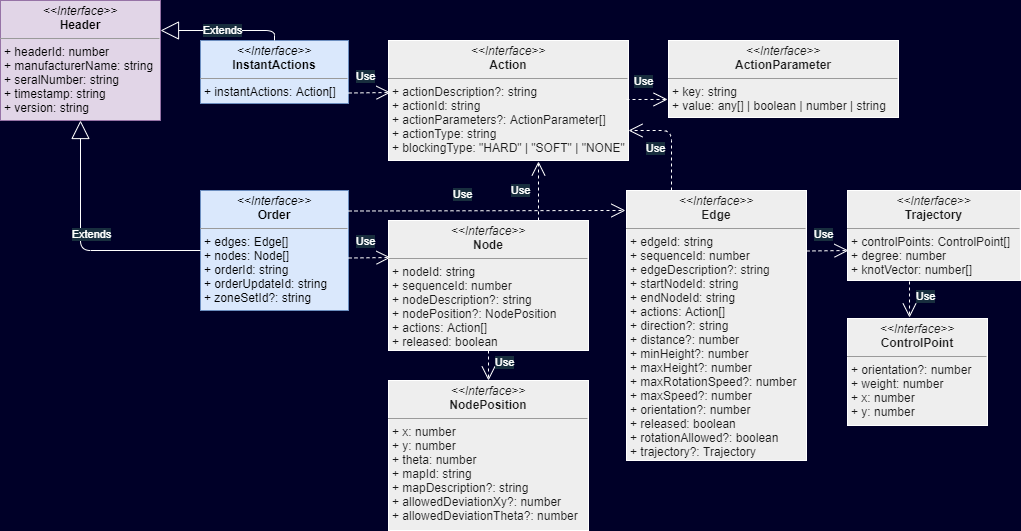

The diagram above was exported from draw.io. Its source (the exported page's mxGraphModel, read from the mxfile embedded in the PNG):
<mxGraphModel dx="1086" dy="1706" grid="1" gridSize="10" guides="1" tooltips="1" connect="1" arrows="1" fold="1" page="1" pageScale="1" pageWidth="1600" pageHeight="900" background="#000028" math="0" shadow="0">
  <root>
    <mxCell id="0" />
    <mxCell id="1" parent="0" />
    <mxCell id="42Av7yT8RBMzAfbEtakG-2" value="&lt;p style=&quot;margin: 0px ; margin-top: 4px ; text-align: center&quot;&gt;&lt;i&gt;&amp;lt;&amp;lt;Interface&amp;gt;&amp;gt;&lt;/i&gt;&lt;br&gt;&lt;b&gt;Header&lt;/b&gt;&lt;/p&gt;&lt;hr size=&quot;1&quot;&gt;&lt;p style=&quot;margin: 0px ; margin-left: 4px&quot;&gt;+ headerId: number&lt;br&gt;+ manufacturerName: string&lt;/p&gt;&lt;p style=&quot;margin: 0px ; margin-left: 4px&quot;&gt;+ seralNumber: string&lt;/p&gt;&lt;p style=&quot;margin: 0px ; margin-left: 4px&quot;&gt;+ timestamp: strin&lt;span&gt;g&lt;/span&gt;&lt;/p&gt;&lt;p style=&quot;margin: 0px ; margin-left: 4px&quot;&gt;+ version: string&lt;/p&gt;&lt;hr size=&quot;1&quot;&gt;&lt;p style=&quot;margin: 0px ; margin-left: 4px&quot;&gt;&lt;br&gt;&lt;/p&gt;" style="verticalAlign=top;align=left;overflow=fill;fontSize=12;fontFamily=Helvetica;html=1;fillColor=#e1d5e7;strokeColor=#9673a6;" parent="1" vertex="1">
      <mxGeometry x="10" y="-890" width="160" height="120" as="geometry" />
    </mxCell>
    <mxCell id="Zv5HxTq-UPW77KUt6nTQ-1" value="&lt;p style=&quot;margin: 0px ; margin-top: 4px ; text-align: center&quot;&gt;&lt;i&gt;&amp;lt;&amp;lt;Interface&amp;gt;&amp;gt;&lt;/i&gt;&lt;br&gt;&lt;b&gt;InstantActions&lt;/b&gt;&lt;/p&gt;&lt;hr size=&quot;1&quot;&gt;&lt;p style=&quot;margin: 0px ; margin-left: 4px&quot;&gt;+ instantActions: Action[]&lt;/p&gt;&lt;hr size=&quot;1&quot;&gt;&lt;p style=&quot;margin: 0px ; margin-left: 4px&quot;&gt;&lt;br&gt;&lt;/p&gt;" style="verticalAlign=top;align=left;overflow=fill;fontSize=12;fontFamily=Helvetica;html=1;fillColor=#dae8fc;strokeColor=#6c8ebf;" parent="1" vertex="1">
      <mxGeometry x="210" y="-850" width="148" height="63" as="geometry" />
    </mxCell>
    <mxCell id="Zv5HxTq-UPW77KUt6nTQ-3" value="&lt;p style=&quot;margin: 0px ; margin-top: 4px ; text-align: center&quot;&gt;&lt;i&gt;&amp;lt;&amp;lt;Interface&amp;gt;&amp;gt;&lt;/i&gt;&lt;br&gt;&lt;b&gt;Action&lt;/b&gt;&lt;/p&gt;&lt;hr size=&quot;1&quot;&gt;&lt;p style=&quot;margin: 0px ; margin-left: 4px&quot;&gt;+ actionDescription?: string&lt;br&gt;+ actionId: string&lt;/p&gt;&lt;p style=&quot;margin: 0px ; margin-left: 4px&quot;&gt;+ actionParameters?: ActionParameter[]&lt;/p&gt;&lt;p style=&quot;margin: 0px ; margin-left: 4px&quot;&gt;+ actionType: string&lt;/p&gt;&lt;p style=&quot;margin: 0px ; margin-left: 4px&quot;&gt;+ blockingType: &quot;HARD&quot; | &quot;SOFT&quot; | &quot;NONE&quot;&lt;/p&gt;&lt;hr size=&quot;1&quot;&gt;&lt;p style=&quot;margin: 0px ; margin-left: 4px&quot;&gt;&lt;br&gt;&lt;/p&gt;" style="verticalAlign=top;align=left;overflow=fill;fontSize=12;fontFamily=Helvetica;html=1;fillColor=#EEEEEE;strokeColor=#FFFFFF;fontColor=#1A1A1A;" parent="1" vertex="1">
      <mxGeometry x="398" y="-850" width="240" height="120" as="geometry" />
    </mxCell>
    <mxCell id="Zv5HxTq-UPW77KUt6nTQ-4" value="&lt;p style=&quot;margin: 0px ; margin-top: 4px ; text-align: center&quot;&gt;&lt;i&gt;&amp;lt;&amp;lt;Interface&amp;gt;&amp;gt;&lt;/i&gt;&lt;br&gt;&lt;b&gt;ActionParameter&lt;/b&gt;&lt;/p&gt;&lt;hr size=&quot;1&quot;&gt;&lt;p style=&quot;margin: 0px ; margin-left: 4px&quot;&gt;+ key: string&lt;br&gt;+ value: any[] | boolean | number | string&lt;/p&gt;&lt;hr size=&quot;1&quot;&gt;&lt;p style=&quot;margin: 0px ; margin-left: 4px&quot;&gt;&lt;br&gt;&lt;/p&gt;" style="verticalAlign=top;align=left;overflow=fill;fontSize=12;fontFamily=Helvetica;html=1;fillColor=#EEEEEE;strokeColor=#FFFFFF;fontColor=#1A1A1A;" parent="1" vertex="1">
      <mxGeometry x="678" y="-850" width="230" height="77" as="geometry" />
    </mxCell>
    <mxCell id="Zv5HxTq-UPW77KUt6nTQ-5" value="&lt;p style=&quot;margin: 0px ; margin-top: 4px ; text-align: center&quot;&gt;&lt;i&gt;&amp;lt;&amp;lt;Interface&amp;gt;&amp;gt;&lt;/i&gt;&lt;br&gt;&lt;b&gt;Order&lt;/b&gt;&lt;/p&gt;&lt;hr size=&quot;1&quot;&gt;&lt;p style=&quot;margin: 0px ; margin-left: 4px&quot;&gt;+ edges: Edge[]&lt;br&gt;+ nodes: Node[]&lt;/p&gt;&lt;p style=&quot;margin: 0px ; margin-left: 4px&quot;&gt;+ orderId: string&lt;/p&gt;&lt;p style=&quot;margin: 0px ; margin-left: 4px&quot;&gt;+ orderUpdateId: string&lt;/p&gt;&lt;p style=&quot;margin: 0px ; margin-left: 4px&quot;&gt;+ zoneSetId?: string&lt;/p&gt;&lt;hr size=&quot;1&quot;&gt;&lt;p style=&quot;margin: 0px ; margin-left: 4px&quot;&gt;&lt;br&gt;&lt;/p&gt;" style="verticalAlign=top;align=left;overflow=fill;fontSize=12;fontFamily=Helvetica;html=1;fillColor=#dae8fc;strokeColor=#6c8ebf;" parent="1" vertex="1">
      <mxGeometry x="210" y="-700" width="148" height="120" as="geometry" />
    </mxCell>
    <mxCell id="Zv5HxTq-UPW77KUt6nTQ-6" value="&lt;p style=&quot;margin: 0px ; margin-top: 4px ; text-align: center&quot;&gt;&lt;i&gt;&amp;lt;&amp;lt;Interface&amp;gt;&amp;gt;&lt;/i&gt;&lt;br&gt;&lt;b&gt;Edge&lt;/b&gt;&lt;/p&gt;&lt;hr size=&quot;1&quot;&gt;&lt;p style=&quot;margin: 0px ; margin-left: 4px&quot;&gt;&lt;span&gt;+ edgeId: string&lt;/span&gt;&lt;br&gt;&lt;/p&gt;&lt;p style=&quot;margin: 0px 0px 0px 4px&quot;&gt;+ sequenceId: number&lt;/p&gt;&lt;p style=&quot;margin: 0px ; margin-left: 4px&quot;&gt;+ edgeDescription?: string&lt;/p&gt;&lt;p style=&quot;margin: 0px ; margin-left: 4px&quot;&gt;+ startNodeId: string&lt;/p&gt;&lt;p style=&quot;margin: 0px ; margin-left: 4px&quot;&gt;+ endNodeId: string&lt;/p&gt;&lt;p style=&quot;margin: 0px 0px 0px 4px&quot;&gt;+ actions: Action[]&lt;br&gt;+ direction?: string&lt;/p&gt;&lt;p style=&quot;margin: 0px 0px 0px 4px&quot;&gt;+ distance?: number&lt;/p&gt;&lt;p style=&quot;margin: 0px ; margin-left: 4px&quot;&gt;+ minHeight?: number&lt;/p&gt;&lt;p style=&quot;margin: 0px ; margin-left: 4px&quot;&gt;+ maxHeight?: number&lt;/p&gt;&lt;p style=&quot;margin: 0px ; margin-left: 4px&quot;&gt;+ maxRotationSpeed?: number&lt;/p&gt;&lt;p style=&quot;margin: 0px ; margin-left: 4px&quot;&gt;+ maxSpeed?: number&lt;/p&gt;&lt;p style=&quot;margin: 0px ; margin-left: 4px&quot;&gt;+ orientation?: number&lt;/p&gt;&lt;p style=&quot;margin: 0px ; margin-left: 4px&quot;&gt;+ released: boolean&lt;/p&gt;&lt;p style=&quot;margin: 0px ; margin-left: 4px&quot;&gt;+ rotationAllowed?: boolean&lt;/p&gt;&lt;p style=&quot;margin: 0px ; margin-left: 4px&quot;&gt;+ trajectory?: Trajectory&lt;/p&gt;&lt;hr size=&quot;1&quot;&gt;&lt;p style=&quot;margin: 0px ; margin-left: 4px&quot;&gt;&lt;br&gt;&lt;/p&gt;" style="verticalAlign=top;align=left;overflow=fill;fontSize=12;fontFamily=Helvetica;html=1;fillColor=#EEEEEE;strokeColor=#FFFFFF;fontColor=#1A1A1A;" parent="1" vertex="1">
      <mxGeometry x="636" y="-700" width="180" height="270" as="geometry" />
    </mxCell>
    <mxCell id="Zv5HxTq-UPW77KUt6nTQ-7" value="&lt;p style=&quot;margin: 0px ; margin-top: 4px ; text-align: center&quot;&gt;&lt;i&gt;&amp;lt;&amp;lt;Interface&amp;gt;&amp;gt;&lt;/i&gt;&lt;br&gt;&lt;b&gt;Trajectory&lt;/b&gt;&lt;/p&gt;&lt;hr size=&quot;1&quot;&gt;&lt;p style=&quot;margin: 0px ; margin-left: 4px&quot;&gt;&lt;span&gt;+ controlPoints: ControlPoint[]&lt;/span&gt;&lt;br&gt;&lt;/p&gt;&lt;p style=&quot;margin: 0px 0px 0px 4px&quot;&gt;+ degree: number&lt;/p&gt;&lt;p style=&quot;margin: 0px ; margin-left: 4px&quot;&gt;+ knotVector: number[]&lt;/p&gt;&lt;p style=&quot;margin: 0px ; margin-left: 4px&quot;&gt;&lt;br&gt;&lt;/p&gt;&lt;hr size=&quot;1&quot;&gt;&lt;p style=&quot;margin: 0px ; margin-left: 4px&quot;&gt;&lt;br&gt;&lt;/p&gt;" style="verticalAlign=top;align=left;overflow=fill;fontSize=12;fontFamily=Helvetica;html=1;fillColor=#EEEEEE;strokeColor=#FFFFFF;fontColor=#1A1A1A;" parent="1" vertex="1">
      <mxGeometry x="857" y="-700" width="173" height="90" as="geometry" />
    </mxCell>
    <mxCell id="Zv5HxTq-UPW77KUt6nTQ-8" value="&lt;p style=&quot;margin: 0px ; margin-top: 4px ; text-align: center&quot;&gt;&lt;i&gt;&amp;lt;&amp;lt;Interface&amp;gt;&amp;gt;&lt;/i&gt;&lt;br&gt;&lt;b&gt;ControlPoint&lt;/b&gt;&lt;/p&gt;&lt;hr size=&quot;1&quot;&gt;&lt;p style=&quot;margin: 0px ; margin-left: 4px&quot;&gt;&lt;span&gt;+ orientation?: number&lt;/span&gt;&lt;br&gt;&lt;/p&gt;&lt;p style=&quot;margin: 0px 0px 0px 4px&quot;&gt;+ weight: number&lt;/p&gt;&lt;p style=&quot;margin: 0px ; margin-left: 4px&quot;&gt;+ x: number&lt;/p&gt;&lt;p style=&quot;margin: 0px ; margin-left: 4px&quot;&gt;+ y: number&lt;/p&gt;&lt;hr size=&quot;1&quot;&gt;&lt;p style=&quot;margin: 0px ; margin-left: 4px&quot;&gt;&lt;br&gt;&lt;/p&gt;" style="verticalAlign=top;align=left;overflow=fill;fontSize=12;fontFamily=Helvetica;html=1;fillColor=#EEEEEE;strokeColor=#FFFFFF;fontColor=#1A1A1A;" parent="1" vertex="1">
      <mxGeometry x="857" y="-572" width="140" height="107" as="geometry" />
    </mxCell>
    <mxCell id="Zv5HxTq-UPW77KUt6nTQ-9" value="&lt;p style=&quot;margin: 0px ; margin-top: 4px ; text-align: center&quot;&gt;&lt;i&gt;&amp;lt;&amp;lt;Interface&amp;gt;&amp;gt;&lt;/i&gt;&lt;br&gt;&lt;b&gt;Node&lt;/b&gt;&lt;/p&gt;&lt;hr size=&quot;1&quot;&gt;&lt;p style=&quot;margin: 0px ; margin-left: 4px&quot;&gt;&lt;span&gt;+ nodeId: string&lt;/span&gt;&lt;br&gt;&lt;/p&gt;&lt;p style=&quot;margin: 0px ; margin-left: 4px&quot;&gt;&lt;span&gt;+ sequenceId: number&lt;/span&gt;&lt;/p&gt;&lt;p style=&quot;margin: 0px 0px 0px 4px&quot;&gt;+ nodeDescription?: string&lt;/p&gt;&lt;p style=&quot;margin: 0px ; margin-left: 4px&quot;&gt;+ nodePosition?: NodePosition&lt;/p&gt;&lt;p style=&quot;margin: 0px ; margin-left: 4px&quot;&gt;+ actions: Action[]&lt;/p&gt;&lt;p style=&quot;margin: 0px ; margin-left: 4px&quot;&gt;+ released: boolean&lt;/p&gt;&lt;p style=&quot;margin: 0px ; margin-left: 4px&quot;&gt;&lt;br&gt;&lt;/p&gt;&lt;hr size=&quot;1&quot;&gt;&lt;p style=&quot;margin: 0px ; margin-left: 4px&quot;&gt;&lt;br&gt;&lt;/p&gt;" style="verticalAlign=top;align=left;overflow=fill;fontSize=12;fontFamily=Helvetica;html=1;fillColor=#EEEEEE;strokeColor=#FFFFFF;fontColor=#1A1A1A;" parent="1" vertex="1">
      <mxGeometry x="398" y="-670" width="200" height="130" as="geometry" />
    </mxCell>
    <mxCell id="Zv5HxTq-UPW77KUt6nTQ-11" value="&lt;p style=&quot;margin: 0px ; margin-top: 4px ; text-align: center&quot;&gt;&lt;i&gt;&amp;lt;&amp;lt;Interface&amp;gt;&amp;gt;&lt;/i&gt;&lt;br&gt;&lt;b&gt;NodePosition&lt;/b&gt;&lt;/p&gt;&lt;hr size=&quot;1&quot;&gt;&lt;p style=&quot;margin: 0px ; margin-left: 4px&quot;&gt;&lt;span&gt;+ x: number&lt;/span&gt;&lt;/p&gt;&lt;p style=&quot;margin: 0px ; margin-left: 4px&quot;&gt;&lt;span&gt;+ y: number&lt;/span&gt;&lt;/p&gt;&lt;p style=&quot;margin: 0px ; margin-left: 4px&quot;&gt;&lt;span&gt;+ theta: number&lt;/span&gt;&lt;/p&gt;&lt;p style=&quot;margin: 0px ; margin-left: 4px&quot;&gt;+ mapId: string&lt;span&gt;&lt;br&gt;&lt;/span&gt;&lt;/p&gt;&lt;p style=&quot;margin: 0px ; margin-left: 4px&quot;&gt;+ mapDescription?: string&lt;br&gt;&lt;/p&gt;&lt;p style=&quot;margin: 0px ; margin-left: 4px&quot;&gt;+ allowedDeviationXy?: number&lt;span&gt;&lt;br&gt;&lt;/span&gt;&lt;/p&gt;&lt;p style=&quot;margin: 0px ; margin-left: 4px&quot;&gt;&lt;span&gt;+ allowedDeviationTheta?: number&lt;/span&gt;&lt;/p&gt;&lt;p style=&quot;margin: 0px ; margin-left: 4px&quot;&gt;&lt;br&gt;&lt;/p&gt;&lt;p style=&quot;margin: 0px ; margin-left: 4px&quot;&gt;&lt;br&gt;&lt;/p&gt;&lt;hr size=&quot;1&quot;&gt;&lt;p style=&quot;margin: 0px ; margin-left: 4px&quot;&gt;&lt;br&gt;&lt;/p&gt;" style="verticalAlign=top;align=left;overflow=fill;fontSize=12;fontFamily=Helvetica;html=1;fillColor=#EEEEEE;strokeColor=#FFFFFF;fontColor=#1A1A1A;" parent="1" vertex="1">
      <mxGeometry x="398" y="-510" width="200" height="150" as="geometry" />
    </mxCell>
    <mxCell id="VUPyvv9zkwqQNf1Xiyf6-30" value="Extends" style="endArrow=block;endSize=16;endFill=0;html=1;shadow=0;labelBackgroundColor=#182E3E;strokeColor=#FFFFFF;fontColor=#FFFFFF;entryX=0.5;entryY=1;entryDx=0;entryDy=0;exitX=0;exitY=0.5;exitDx=0;exitDy=0;" parent="1" source="Zv5HxTq-UPW77KUt6nTQ-5" target="42Av7yT8RBMzAfbEtakG-2" edge="1">
      <mxGeometry x="0.0892" y="-11" width="160" relative="1" as="geometry">
        <mxPoint x="42" y="-570" as="sourcePoint" />
        <mxPoint x="70" y="-769" as="targetPoint" />
        <Array as="points">
          <mxPoint x="90" y="-640" />
        </Array>
        <mxPoint as="offset" />
      </mxGeometry>
    </mxCell>
    <mxCell id="VUPyvv9zkwqQNf1Xiyf6-31" value="Extends" style="endArrow=block;endSize=16;endFill=0;html=1;shadow=0;exitX=0.5;exitY=0;exitDx=0;exitDy=0;entryX=1;entryY=0.25;entryDx=0;entryDy=0;labelBackgroundColor=#182E3E;strokeColor=#FFFFFF;fontColor=#FFFFFF;" parent="1" source="Zv5HxTq-UPW77KUt6nTQ-1" target="42Av7yT8RBMzAfbEtakG-2" edge="1">
      <mxGeometry width="160" relative="1" as="geometry">
        <mxPoint x="240" y="-870" as="sourcePoint" />
        <mxPoint x="400" y="-870" as="targetPoint" />
        <Array as="points">
          <mxPoint x="284" y="-860" />
        </Array>
      </mxGeometry>
    </mxCell>
    <mxCell id="-e1qsJ6uSgMBdoQPTSBa-3" value="Use" style="endArrow=open;endSize=12;dashed=1;html=1;labelBackgroundColor=#182E3E;strokeColor=#FFFFFF;fontColor=#FFFFFF;exitX=0.75;exitY=1;exitDx=0;exitDy=0;" edge="1" parent="1">
      <mxGeometry x="-0.1771" y="16" width="160" relative="1" as="geometry">
        <mxPoint x="358" y="-797.5" as="sourcePoint" />
        <mxPoint x="400" y="-798" as="targetPoint" />
        <mxPoint as="offset" />
      </mxGeometry>
    </mxCell>
    <mxCell id="-e1qsJ6uSgMBdoQPTSBa-4" value="Use" style="endArrow=open;endSize=12;dashed=1;html=1;labelBackgroundColor=#182E3E;strokeColor=#FFFFFF;fontColor=#FFFFFF;entryX=-0.004;entryY=0.623;entryDx=0;entryDy=0;entryPerimeter=0;" edge="1" parent="1">
      <mxGeometry x="-0.1765" y="18" width="160" relative="1" as="geometry">
        <mxPoint x="636" y="-791" as="sourcePoint" />
        <mxPoint x="677.0799999999999" y="-791.029" as="targetPoint" />
        <mxPoint as="offset" />
      </mxGeometry>
    </mxCell>
    <mxCell id="-e1qsJ6uSgMBdoQPTSBa-5" value="Use" style="endArrow=open;endSize=12;dashed=1;html=1;labelBackgroundColor=#182E3E;strokeColor=#FFFFFF;fontColor=#FFFFFF;exitX=0.75;exitY=1;exitDx=0;exitDy=0;entryX=-0.006;entryY=0.074;entryDx=0;entryDy=0;entryPerimeter=0;" edge="1" parent="1" target="Zv5HxTq-UPW77KUt6nTQ-6">
      <mxGeometry x="-0.1771" y="16" width="160" relative="1" as="geometry">
        <mxPoint x="358" y="-679.5" as="sourcePoint" />
        <mxPoint x="400" y="-680" as="targetPoint" />
        <mxPoint as="offset" />
      </mxGeometry>
    </mxCell>
    <mxCell id="-e1qsJ6uSgMBdoQPTSBa-6" value="Use" style="endArrow=open;endSize=12;dashed=1;html=1;labelBackgroundColor=#182E3E;strokeColor=#FFFFFF;fontColor=#FFFFFF;exitX=0.75;exitY=1;exitDx=0;exitDy=0;" edge="1" parent="1">
      <mxGeometry x="-0.1771" y="16" width="160" relative="1" as="geometry">
        <mxPoint x="358" y="-632.5" as="sourcePoint" />
        <mxPoint x="400" y="-633" as="targetPoint" />
        <mxPoint as="offset" />
      </mxGeometry>
    </mxCell>
    <mxCell id="-e1qsJ6uSgMBdoQPTSBa-7" value="Use" style="endArrow=open;endSize=12;dashed=1;html=1;labelBackgroundColor=#182E3E;strokeColor=#FFFFFF;fontColor=#FFFFFF;exitX=0.75;exitY=1;exitDx=0;exitDy=0;" edge="1" parent="1">
      <mxGeometry x="-0.1771" y="16" width="160" relative="1" as="geometry">
        <mxPoint x="816" y="-639.5" as="sourcePoint" />
        <mxPoint x="858" y="-640" as="targetPoint" />
        <mxPoint as="offset" />
      </mxGeometry>
    </mxCell>
    <mxCell id="-e1qsJ6uSgMBdoQPTSBa-8" value="Use" style="endArrow=open;endSize=12;dashed=1;html=1;labelBackgroundColor=#182E3E;strokeColor=#FFFFFF;fontColor=#FFFFFF;entryX=0.443;entryY=-0.009;entryDx=0;entryDy=0;entryPerimeter=0;" edge="1" parent="1" target="Zv5HxTq-UPW77KUt6nTQ-8">
      <mxGeometry x="-0.1771" y="16" width="160" relative="1" as="geometry">
        <mxPoint x="919" y="-609" as="sourcePoint" />
        <mxPoint x="964.5" y="-610" as="targetPoint" />
        <mxPoint as="offset" />
      </mxGeometry>
    </mxCell>
    <mxCell id="-e1qsJ6uSgMBdoQPTSBa-10" value="Use" style="endArrow=open;endSize=12;dashed=1;html=1;labelBackgroundColor=#182E3E;strokeColor=#FFFFFF;fontColor=#FFFFFF;entryX=0.5;entryY=0;entryDx=0;entryDy=0;exitX=0.5;exitY=1;exitDx=0;exitDy=0;" edge="1" parent="1" source="Zv5HxTq-UPW77KUt6nTQ-9" target="Zv5HxTq-UPW77KUt6nTQ-11">
      <mxGeometry x="-0.1771" y="16" width="160" relative="1" as="geometry">
        <mxPoint x="929" y="-560" as="sourcePoint" />
        <mxPoint x="929.02" y="-523.963" as="targetPoint" />
        <mxPoint as="offset" />
      </mxGeometry>
    </mxCell>
    <mxCell id="-e1qsJ6uSgMBdoQPTSBa-11" value="Use" style="endArrow=open;endSize=12;dashed=1;html=1;labelBackgroundColor=#182E3E;strokeColor=#FFFFFF;fontColor=#FFFFFF;entryX=1;entryY=0.75;entryDx=0;entryDy=0;exitX=0.25;exitY=0;exitDx=0;exitDy=0;" edge="1" parent="1" source="Zv5HxTq-UPW77KUt6nTQ-6" target="Zv5HxTq-UPW77KUt6nTQ-3">
      <mxGeometry x="-0.1771" y="16" width="160" relative="1" as="geometry">
        <mxPoint x="929" y="-599" as="sourcePoint" />
        <mxPoint x="929.02" y="-562.963" as="targetPoint" />
        <mxPoint as="offset" />
        <Array as="points">
          <mxPoint x="681" y="-760" />
        </Array>
      </mxGeometry>
    </mxCell>
    <mxCell id="-e1qsJ6uSgMBdoQPTSBa-12" value="Use" style="endArrow=open;endSize=12;dashed=1;html=1;labelBackgroundColor=#182E3E;strokeColor=#FFFFFF;fontColor=#FFFFFF;entryX=0.625;entryY=1.008;entryDx=0;entryDy=0;entryPerimeter=0;exitX=0.75;exitY=0;exitDx=0;exitDy=0;" edge="1" parent="1" source="Zv5HxTq-UPW77KUt6nTQ-9" target="Zv5HxTq-UPW77KUt6nTQ-3">
      <mxGeometry x="0.0163" y="18" width="160" relative="1" as="geometry">
        <mxPoint x="939" y="-589" as="sourcePoint" />
        <mxPoint x="939.02" y="-552.963" as="targetPoint" />
        <mxPoint as="offset" />
      </mxGeometry>
    </mxCell>
  </root>
</mxGraphModel>